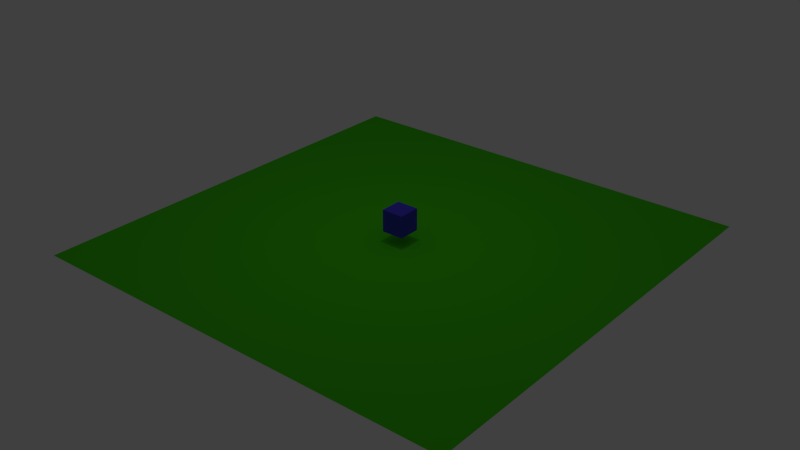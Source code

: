 # Source: control.blen_d.blend  (saved by Blender 2.76.0; exported with 4.5.12 LTS)
import bpy
from mathutils import Matrix  # noqa: F401  (used for matrix-valued properties, if any)

bpy.ops.wm.read_factory_settings(use_empty=True)
scene = bpy.context.scene
scene.name = 'Scene'

# ---- collections
col_collection_1 = bpy.data.collections.new('Collection 1'); scene.collection.children.link(col_collection_1)

# ---- materials (node trees are filled in below, after node groups)
mat_material = bpy.data.materials.new('Material')
mat_material.alpha_threshold = 0.0
mat_material.use_transparent_shadow = False
mat_material.diffuse_color = (0.08108, 0.06102, 0.8, 1.0)
mat_material.roughness = 0.5
mat_material.specular_intensity = 0.0
mat_material_001 = bpy.data.materials.new('Material.001')
mat_material_001.alpha_threshold = 0.0
mat_material_001.use_transparent_shadow = False
mat_material_001.diffuse_color = (0.08111, 0.8, 0.009624, 1.0)
mat_material_001.roughness = 0.5
mat_material_001.specular_intensity = 0.0

# ---- material node trees

# ---- world
world_world = bpy.data.worlds.new('World'); scene.world = world_world
world_world.color = (0.05088, 0.05088, 0.05088)
world_world.use_sun_shadow = False
world_world.sun_shadow_jitter_overblur = 0.0
world_world.cycles.sampling_method = 'MANUAL'
world_world.cycles.sample_map_resolution = 256

# ---- lights
light_area = bpy.data.lights.new('Area', 'AREA')
light_area.transmission_factor = 0.0
light_area.energy = 86.39
light_area.shadow_buffer_clip_start = 0.5
light_area.shadow_soft_size = 0.1
light_area.shadow_maximum_resolution = 0.006
light_area.use_absolute_resolution = True
light_area.size = 0.1
light_area.size_y = 0.1
light_area.cycles.use_multiple_importance_sampling = False

# ---- meshes
me_cube = bpy.data.meshes.new('Cube')
me_cube.from_pydata([(-1.0, -1.0, -1.0), (-1.0, -1.0, 1.0), (-1.0, 1.0, -1.0), (-1.0, 1.0, 1.0), (1.0, -1.0, -1.0), (1.0, -1.0, 1.0), (1.0, 1.0, -1.0), (1.0, 1.0, 1.0)], [], [(1, 3, 2, 0), (3, 7, 6, 2), (7, 5, 4, 6), (5, 1, 0, 4), (0, 2, 6, 4), (5, 7, 3, 1)])
me_cube.materials.append(mat_material)
me_cube.use_remesh_preserve_volume = False
me_cube.use_remesh_preserve_attributes = False
me_cube.use_mirror_vertex_groups = False
me_cube.update()
me_plane = bpy.data.meshes.new('Plane')
me_plane.from_pydata([(-1.0, -1.0, 0.0), (1.0, -1.0, 0.0), (-1.0, 1.0, 0.0), (1.0, 1.0, 0.0)], [], [(0, 1, 3, 2)])
me_plane.materials.append(mat_material_001)
me_plane.use_remesh_preserve_volume = False
me_plane.use_remesh_preserve_attributes = False
me_plane.use_mirror_vertex_groups = False
me_plane.update()

# ---- objects
ob_area = bpy.data.objects.new('Area', light_area)
ob_cube = bpy.data.objects.new('Cube', me_cube)
ob_plane = bpy.data.objects.new('Plane', me_plane)

# ---- transforms, parenting, visibility, modifiers, constraints
ob_area.location = (0.0, 0.0, 20.44)
ob_area.lineart.crease_threshold = 0.0
ob_cube.location = (0.0, 0.0, 1.936)
ob_cube.lineart.crease_threshold = 0.0
ob_plane.location = (0.0, 0.0, 0.0)
ob_plane.scale = (20.0, 20.0, 20.0)
ob_plane.lineart.crease_threshold = 0.0

# ---- collection membership
col_collection_1.objects.link(ob_area)
col_collection_1.objects.link(ob_cube)
col_collection_1.objects.link(ob_plane)

# ---- scene / render settings (as saved in the file)
scene.frame_start = 1; scene.frame_end = 1340; scene.frame_set(213)
scene.render.engine = 'BLENDER_EEVEE_NEXT'
scene.render.resolution_percentage = 50
scene.render.dither_intensity = 0.0
scene.cycles.use_denoising = False
scene.cycles.samples = 10
scene.cycles.sampling_pattern = 'TABULATED_SOBOL'
scene.cycles.light_sampling_threshold = 0.0
scene.cycles.use_adaptive_sampling = False
scene.cycles.use_light_tree = False
scene.cycles.blur_glossy = 0.0
scene.cycles.pixel_filter_type = 'GAUSSIAN'
scene.cycles.sample_clamp_indirect = 0.0
scene.view_settings.view_transform = 'Standard'
bpy.context.view_layer.update()

# ---- added for rendering (the .blend has no active camera): camera
cam_auto = bpy.data.cameras.new('AutoCamera')
cam_auto.lens = 50.0
cam_auto.sensor_width = 36.0
cam_auto.clip_end = 1000.0
ob_auto_camera = bpy.data.objects.new('AutoCamera', cam_auto)
scene.collection.objects.link(ob_auto_camera)
ob_auto_camera.location = (52.409, -62.8908, 43.395)
ob_auto_camera.rotation_euler = (1.09748, -7.21219e-08, 0.694738)
scene.camera = ob_auto_camera
bpy.context.view_layer.update()
